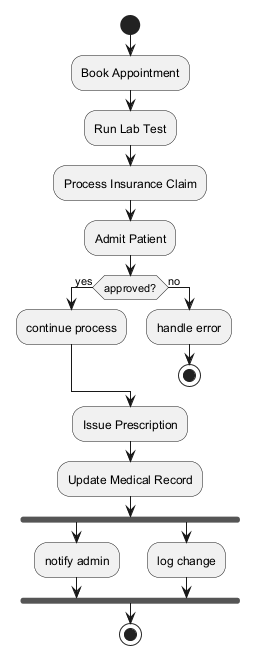

The diagram above was rendered by PlantUML. Its source (embedded in the PNG):
@startuml
skinparam backgroundColor #FFFFFF
skinparam classBackgroundColor #F1F8E9
skinparam classBorderColor #33691E
start
:Book Appointment;
:Run Lab Test;
:Process Insurance Claim;
:Admit Patient;
if (approved?) then (yes)
:continue process;
else (no)
:handle error;
stop
endif
:Issue Prescription;
:Update Medical Record;
fork
:notify admin;
fork again
:log change;
end fork
stop
@enduml